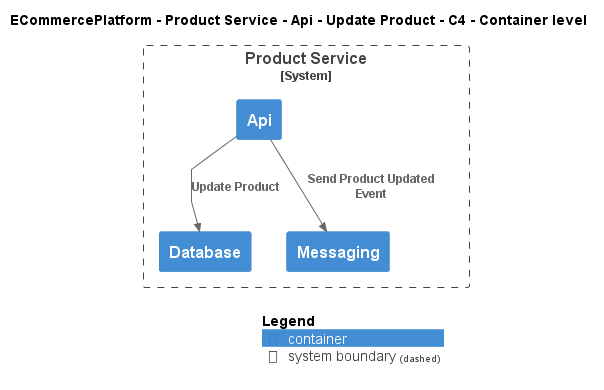

The diagram above was rendered by PlantUML. Its source (embedded in the PNG):
@startuml
!include ..\..\..\..\..\..\..\.c4s\C4_Container.puml

AddElementTag("c4interflow:lifecycle:new", $bgColor=green, $fontColor=#ffffff, $borderColor=green, $shadowing="False")
AddElementTag("c4interflow:lifecycle:changed", $bgColor=orange, $fontColor=#ffffff, $borderColor=orange, $shadowing="False")
AddElementTag("c4interflow:lifecycle:removed", $bgColor=red, $fontColor=#ffffff, $borderColor=red, $shadowing="False")

AddRelTag("c4interflow:lifecycle:new", $textColor=green, $lineColor=green)
AddRelTag("c4interflow:lifecycle:changed", $textColor=orange, $lineColor=orange)
AddRelTag("c4interflow:lifecycle:removed", $textColor=red, $lineColor=red)

SHOW_PERSON_PORTRAIT()
LAYOUT_TOP_DOWN()

skinparam linetype polyline

title ECommercePlatform - Product Service - Api - Update Product - C4 - Container level


System_Boundary(ECommercePlatform.SoftwareSystems.ProductService, "Product Service") {
    Container(ECommercePlatform.SoftwareSystems.ProductService.Containers.Api, "Api", "", "")
    Container(ECommercePlatform.SoftwareSystems.ProductService.Containers.Database, "Database", "", "")
    Container(ECommercePlatform.SoftwareSystems.ProductService.Containers.Messaging, "Messaging", "", "")
}

Rel(ECommercePlatform.SoftwareSystems.ProductService.Containers.Api, ECommercePlatform.SoftwareSystems.ProductService.Containers.Database, "Update Product")
Rel(ECommercePlatform.SoftwareSystems.ProductService.Containers.Api, ECommercePlatform.SoftwareSystems.ProductService.Containers.Messaging, "Send Product Updated Event")


SHOW_LEGEND()
@enduml